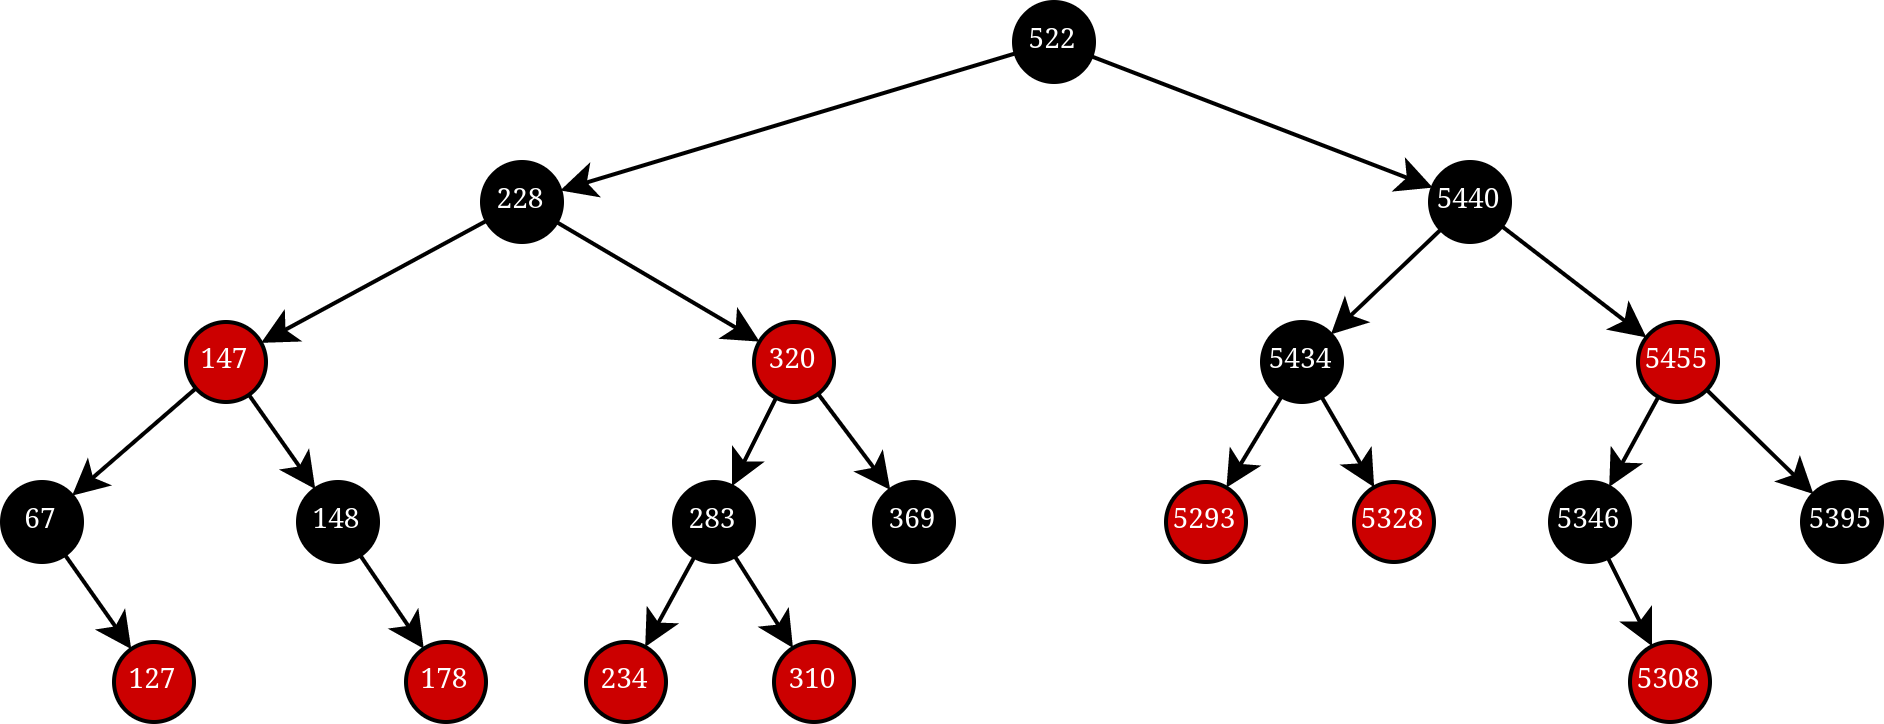

The diagram above was exported from draw.io. Its source (the exported page's mxGraphModel, read from the mxfile embedded in the PNG):
<mxGraphModel dx="390" dy="530" grid="1" gridSize="10" guides="1" tooltips="1" connect="1" arrows="1" fold="1" page="1" pageScale="1" pageWidth="827" pageHeight="1169" math="0" shadow="0">
  <root>
    <mxCell id="0" />
    <mxCell id="1" parent="0" />
    <mxCell id="61" style="edgeStyle=none;html=1;fontSize=7;fontColor=#FFFFFF;" parent="1" source="63" target="74" edge="1">
      <mxGeometry relative="1" as="geometry" />
    </mxCell>
    <mxCell id="62" style="edgeStyle=none;html=1;fontSize=7;fontColor=#FFFFFF;" parent="1" source="63" target="83" edge="1">
      <mxGeometry relative="1" as="geometry" />
    </mxCell>
    <mxCell id="63" value="228" style="ellipse;whiteSpace=wrap;html=1;aspect=fixed;fillColor=#000000;strokeColor=default;fontFamily=serif;fontSource=https%3A%2F%2Ffonts.googleapis.com%2Fcss%3Ffamily%3Dserif;fontColor=#FFFFFF;fontSize=7;" parent="1" vertex="1">
      <mxGeometry x="177" y="80.00000000000011" width="20" height="20" as="geometry" />
    </mxCell>
    <mxCell id="64" style="edgeStyle=none;html=1;fontSize=7;" parent="1" source="66" target="63" edge="1">
      <mxGeometry relative="1" as="geometry" />
    </mxCell>
    <mxCell id="65" style="edgeStyle=none;html=1;fontSize=7;" parent="1" source="66" target="69" edge="1">
      <mxGeometry relative="1" as="geometry" />
    </mxCell>
    <mxCell id="66" value="522" style="ellipse;whiteSpace=wrap;html=1;aspect=fixed;fillColor=#000000;strokeColor=default;fontFamily=serif;fontSource=https%3A%2F%2Ffonts.googleapis.com%2Fcss%3Ffamily%3Dserif;fontColor=#FFFFFF;fontSize=7;" parent="1" vertex="1">
      <mxGeometry x="310" y="40.000000000000114" width="20" height="20" as="geometry" />
    </mxCell>
    <mxCell id="67" style="edgeStyle=none;html=1;fontSize=7;fontFamily=serif;fillColor=#000000;fontColor=#FFFFFF;fontSource=https%3A%2F%2Ffonts.googleapis.com%2Fcss%3Ffamily%3Dserif;" parent="1" source="69" target="70" edge="1">
      <mxGeometry relative="1" as="geometry" />
    </mxCell>
    <mxCell id="68" style="edgeStyle=none;html=1;fontSize=7;fontColor=#FFFFFF;" parent="1" source="69" target="71" edge="1">
      <mxGeometry relative="1" as="geometry" />
    </mxCell>
    <mxCell id="69" value="5440" style="ellipse;whiteSpace=wrap;html=1;aspect=fixed;fillColor=#000000;strokeColor=default;fontFamily=serif;fontSource=https%3A%2F%2Ffonts.googleapis.com%2Fcss%3Ffamily%3Dserif;fontColor=#FFFFFF;fontSize=7;" parent="1" vertex="1">
      <mxGeometry x="414" y="80.00000000000011" width="20" height="20" as="geometry" />
    </mxCell>
    <mxCell id="113" style="edgeStyle=none;html=1;" edge="1" parent="1" source="70" target="102">
      <mxGeometry relative="1" as="geometry" />
    </mxCell>
    <mxCell id="114" style="edgeStyle=none;html=1;" edge="1" parent="1" source="70" target="104">
      <mxGeometry relative="1" as="geometry" />
    </mxCell>
    <mxCell id="70" value="5434" style="ellipse;whiteSpace=wrap;html=1;aspect=fixed;fillColor=#000000;strokeColor=default;fontFamily=serif;fontSource=https%3A%2F%2Ffonts.googleapis.com%2Fcss%3Ffamily%3Dserif;fontColor=#FFFFFF;fontSize=7;" parent="1" vertex="1">
      <mxGeometry x="372" y="120.00000000000011" width="20" height="20" as="geometry" />
    </mxCell>
    <mxCell id="117" style="edgeStyle=none;html=1;" edge="1" parent="1" source="71" target="108">
      <mxGeometry relative="1" as="geometry">
        <mxPoint x="449.9999999999999" y="160" as="targetPoint" />
      </mxGeometry>
    </mxCell>
    <mxCell id="118" style="edgeStyle=none;html=1;" edge="1" parent="1" source="71" target="109">
      <mxGeometry relative="1" as="geometry" />
    </mxCell>
    <mxCell id="71" value="5455" style="ellipse;whiteSpace=wrap;html=1;aspect=fixed;fillColor=#CC0000;strokeColor=#000000;fontFamily=serif;fontSource=https%3A%2F%2Ffonts.googleapis.com%2Fcss%3Ffamily%3Dserif;fontColor=#FFFFFF;fontSize=7;" parent="1" vertex="1">
      <mxGeometry x="466" y="120.00000000000011" width="20" height="20" as="geometry" />
    </mxCell>
    <mxCell id="72" style="edgeStyle=none;html=1;fontSize=7;fontFamily=serif;fillColor=#000000;fontColor=#FFFFFF;fontSource=https%3A%2F%2Ffonts.googleapis.com%2Fcss%3Ffamily%3Dserif;" parent="1" source="74" target="77" edge="1">
      <mxGeometry relative="1" as="geometry" />
    </mxCell>
    <mxCell id="73" style="edgeStyle=none;html=1;fontSize=7;fontColor=#FFFFFF;" parent="1" source="74" target="78" edge="1">
      <mxGeometry relative="1" as="geometry" />
    </mxCell>
    <mxCell id="74" value="147" style="ellipse;whiteSpace=wrap;html=1;aspect=fixed;fillColor=#CC0000;strokeColor=#000000;fontFamily=serif;fontSource=https%3A%2F%2Ffonts.googleapis.com%2Fcss%3Ffamily%3Dserif;fontColor=#FFFFFF;fontSize=7;" parent="1" vertex="1">
      <mxGeometry x="103" y="120.00000000000011" width="20" height="20" as="geometry" />
    </mxCell>
    <mxCell id="76" style="edgeStyle=none;html=1;fontSize=7;fontColor=#FFFFFF;" parent="1" source="77" target="80" edge="1">
      <mxGeometry relative="1" as="geometry" />
    </mxCell>
    <mxCell id="77" value="67" style="ellipse;whiteSpace=wrap;html=1;aspect=fixed;fillColor=#000000;strokeColor=default;fontFamily=serif;fontSource=https%3A%2F%2Ffonts.googleapis.com%2Fcss%3Ffamily%3Dserif;fontColor=#FFFFFF;fontSize=7;" parent="1" vertex="1">
      <mxGeometry x="57" y="160.0000000000001" width="20" height="20" as="geometry" />
    </mxCell>
    <mxCell id="97" style="edgeStyle=none;html=1;" edge="1" parent="1" source="78" target="94">
      <mxGeometry relative="1" as="geometry" />
    </mxCell>
    <mxCell id="78" value="148" style="ellipse;whiteSpace=wrap;html=1;aspect=fixed;fillColor=#000000;strokeColor=default;fontFamily=serif;fontSource=https%3A%2F%2Ffonts.googleapis.com%2Fcss%3Ffamily%3Dserif;fontColor=#FFFFFF;fontSize=7;" parent="1" vertex="1">
      <mxGeometry x="131" y="160.0000000000001" width="20" height="20" as="geometry" />
    </mxCell>
    <mxCell id="80" value="127" style="ellipse;whiteSpace=wrap;html=1;aspect=fixed;fillColor=#CC0000;strokeColor=#000000;fontFamily=serif;fontSource=https%3A%2F%2Ffonts.googleapis.com%2Fcss%3Ffamily%3Dserif;fontColor=#FFFFFF;fontSize=7;" parent="1" vertex="1">
      <mxGeometry x="85" y="200.0000000000001" width="20" height="20" as="geometry" />
    </mxCell>
    <mxCell id="81" style="edgeStyle=none;html=1;fontSize=7;fontFamily=serif;fillColor=#000000;fontColor=#FFFFFF;fontSource=https%3A%2F%2Ffonts.googleapis.com%2Fcss%3Ffamily%3Dserif;" parent="1" source="83" target="84" edge="1">
      <mxGeometry relative="1" as="geometry" />
    </mxCell>
    <mxCell id="82" style="edgeStyle=none;html=1;fontSize=7;fontColor=#FFFFFF;" parent="1" source="83" target="87" edge="1">
      <mxGeometry relative="1" as="geometry" />
    </mxCell>
    <mxCell id="83" value="320" style="ellipse;whiteSpace=wrap;html=1;aspect=fixed;fillColor=#CC0000;strokeColor=#000000;fontFamily=serif;fontSource=https%3A%2F%2Ffonts.googleapis.com%2Fcss%3Ffamily%3Dserif;fontColor=#FFFFFF;fontSize=7;" parent="1" vertex="1">
      <mxGeometry x="245" y="120.00000000000011" width="20" height="20" as="geometry" />
    </mxCell>
    <mxCell id="99" style="edgeStyle=none;html=1;" edge="1" parent="1" source="84" target="95">
      <mxGeometry relative="1" as="geometry" />
    </mxCell>
    <mxCell id="100" style="edgeStyle=none;html=1;" edge="1" parent="1" source="84" target="96">
      <mxGeometry relative="1" as="geometry" />
    </mxCell>
    <mxCell id="84" value="283" style="ellipse;whiteSpace=wrap;html=1;aspect=fixed;fillColor=#000000;strokeColor=default;fontFamily=serif;fontSource=https%3A%2F%2Ffonts.googleapis.com%2Fcss%3Ffamily%3Dserif;fontColor=#FFFFFF;fontSize=7;" parent="1" vertex="1">
      <mxGeometry x="225" y="160.0000000000001" width="20" height="20" as="geometry" />
    </mxCell>
    <mxCell id="87" value="369" style="ellipse;whiteSpace=wrap;html=1;aspect=fixed;fillColor=#000000;strokeColor=default;fontFamily=serif;fontSource=https%3A%2F%2Ffonts.googleapis.com%2Fcss%3Ffamily%3Dserif;fontColor=#FFFFFF;fontSize=7;" parent="1" vertex="1">
      <mxGeometry x="275" y="160.0000000000001" width="20" height="20" as="geometry" />
    </mxCell>
    <mxCell id="94" value="178" style="ellipse;whiteSpace=wrap;html=1;aspect=fixed;fillColor=#CC0000;strokeColor=#000000;fontFamily=serif;fontSource=https%3A%2F%2Ffonts.googleapis.com%2Fcss%3Ffamily%3Dserif;fontColor=#FFFFFF;fontSize=7;" parent="1" vertex="1">
      <mxGeometry x="158" y="200.0000000000001" width="20" height="20" as="geometry" />
    </mxCell>
    <mxCell id="95" value="234" style="ellipse;whiteSpace=wrap;html=1;aspect=fixed;fillColor=#CC0000;strokeColor=#000000;fontFamily=serif;fontSource=https%3A%2F%2Ffonts.googleapis.com%2Fcss%3Ffamily%3Dserif;fontColor=#FFFFFF;fontSize=7;" parent="1" vertex="1">
      <mxGeometry x="203" y="200.0000000000001" width="20" height="20" as="geometry" />
    </mxCell>
    <mxCell id="96" value="310" style="ellipse;whiteSpace=wrap;html=1;aspect=fixed;fillColor=#CC0000;strokeColor=#000000;fontFamily=serif;fontSource=https%3A%2F%2Ffonts.googleapis.com%2Fcss%3Ffamily%3Dserif;fontColor=#FFFFFF;fontSize=7;" parent="1" vertex="1">
      <mxGeometry x="250" y="200.0000000000001" width="20" height="20" as="geometry" />
    </mxCell>
    <mxCell id="102" value="5293" style="ellipse;whiteSpace=wrap;html=1;aspect=fixed;fillColor=#CC0000;strokeColor=#000000;fontFamily=serif;fontSource=https%3A%2F%2Ffonts.googleapis.com%2Fcss%3Ffamily%3Dserif;fontColor=#FFFFFF;fontSize=7;" vertex="1" parent="1">
      <mxGeometry x="348" y="160.0000000000001" width="20" height="20" as="geometry" />
    </mxCell>
    <mxCell id="104" value="5328" style="ellipse;whiteSpace=wrap;html=1;aspect=fixed;fillColor=#CC0000;strokeColor=#000000;fontFamily=serif;fontSource=https%3A%2F%2Ffonts.googleapis.com%2Fcss%3Ffamily%3Dserif;fontColor=#FFFFFF;fontSize=7;" vertex="1" parent="1">
      <mxGeometry x="395" y="160.0000000000001" width="20" height="20" as="geometry" />
    </mxCell>
    <mxCell id="107" style="edgeStyle=none;html=1;" edge="1" source="108" target="112" parent="1">
      <mxGeometry relative="1" as="geometry" />
    </mxCell>
    <mxCell id="108" value="5346" style="ellipse;whiteSpace=wrap;html=1;aspect=fixed;fillColor=#000000;strokeColor=default;fontFamily=serif;fontSource=https%3A%2F%2Ffonts.googleapis.com%2Fcss%3Ffamily%3Dserif;fontColor=#FFFFFF;fontSize=7;" vertex="1" parent="1">
      <mxGeometry x="444" y="160.0000000000001" width="20" height="20" as="geometry" />
    </mxCell>
    <mxCell id="109" value="5395" style="ellipse;whiteSpace=wrap;html=1;aspect=fixed;fillColor=#000000;strokeColor=default;fontFamily=serif;fontSource=https%3A%2F%2Ffonts.googleapis.com%2Fcss%3Ffamily%3Dserif;fontColor=#FFFFFF;fontSize=7;" vertex="1" parent="1">
      <mxGeometry x="507" y="160.0000000000001" width="20" height="20" as="geometry" />
    </mxCell>
    <mxCell id="112" value="5308" style="ellipse;whiteSpace=wrap;html=1;aspect=fixed;fillColor=#CC0000;strokeColor=#000000;fontFamily=serif;fontSource=https%3A%2F%2Ffonts.googleapis.com%2Fcss%3Ffamily%3Dserif;fontColor=#FFFFFF;fontSize=7;" vertex="1" parent="1">
      <mxGeometry x="464" y="200.0000000000001" width="20" height="20" as="geometry" />
    </mxCell>
  </root>
</mxGraphModel>